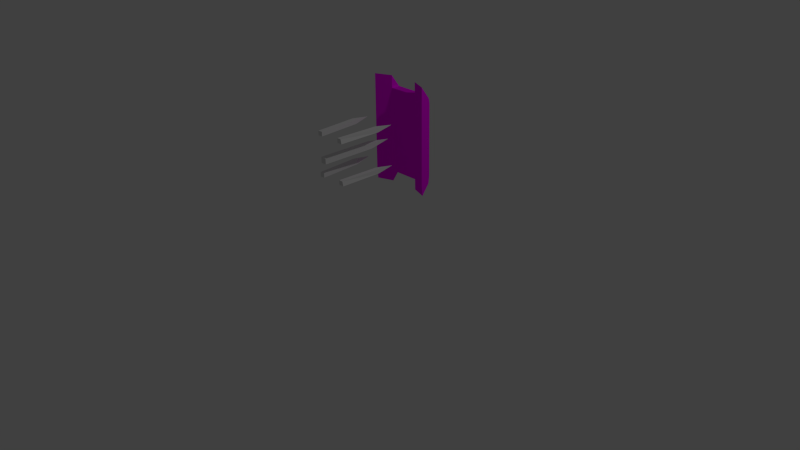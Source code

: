 # Source: Piller_spike_trap.blend  (saved by Blender 2.76.0; exported with 4.5.12 LTS)
import bpy
from mathutils import Matrix  # noqa: F401  (used for matrix-valued properties, if any)

bpy.ops.wm.read_factory_settings(use_empty=True)
scene = bpy.context.scene
scene.name = 'Scene'

# ---- collections
col_collection_1 = bpy.data.collections.new('Collection 1'); scene.collection.children.link(col_collection_1)

# ---- images (referenced by path relative to the original .blend; pixels are not part of the script)
import os
ASSET_DIR = os.environ.get("B2B_ASSET_DIR", "")  # directory of the original .blend (textures are referenced by path, not embedded)
HERE = os.path.dirname(os.path.abspath(__file__))  # packed textures are extracted next to this script under _unpacked/

def load_image(name, relpath, width, height, colorspace="sRGB"):
    """Load a texture the original file referenced (path relative to the .blend, or extracted next to this script)."""
    p = next((c for c in (os.path.join(HERE, relpath), os.path.join(ASSET_DIR, relpath)) if relpath and os.path.exists(c)), "")
    if p:
        img = bpy.data.images.load(p, check_existing=True)
        img.name = name
    else:  # same state as the original file: an image datablock whose file is absent (Cycles renders it pink)
        img = bpy.data.images.new(name, width, height)
        img.source = "FILE"
        img.filepath = "//" + (relpath or name)
    img.colorspace_settings.name = colorspace
    return img
img_stone_tile_2_psd = load_image('Stone_tile_2.psd', 'Materials/Stone_tile_2.psd', 1024, 1024, 'sRGB')

# ---- materials (node trees are filled in below, after node groups)
mat_spikes = bpy.data.materials.new('Spikes')
mat_spikes.alpha_threshold = 0.0
mat_spikes.use_transparent_shadow = False
mat_spikes.roughness = 0.5
mat_spikes.line_color = (0.0, 0.0, 0.0, 1.0)
mat_wall_spike_trap = bpy.data.materials.new('wall_spike_trap')
mat_wall_spike_trap.alpha_threshold = 0.0
mat_wall_spike_trap.use_transparent_shadow = False
mat_wall_spike_trap.roughness = 0.5
mat_wall_spike_trap.line_color = (0.0, 0.0, 0.0, 1.0)

# ---- material node trees
mat_wall_spike_trap.use_nodes = True; mat_wall_spike_trap.node_tree.nodes.clear()
_N = mat_wall_spike_trap.node_tree.nodes; _L = mat_wall_spike_trap.node_tree.links
n0 = _N.new('ShaderNodeOutputMaterial'); n0.name = 'Material Output'; n0.location = (300, 300)
n1 = _N.new('ShaderNodeBsdfDiffuse'); n1.name = 'Diffuse BSDF'; n1.location = (10, 300)
n2 = _N.new('ShaderNodeTexImage'); n2.name = 'Image Texture'; n2.location = (-180, 300)
n2.width = 140
n2.image = img_stone_tile_2_psd
_L.new(n1.outputs[0], n0.inputs[0])
_L.new(n2.outputs[0], n1.inputs[0])
n0.is_active_output = True

# ---- world
world_world = bpy.data.worlds.new('World'); scene.world = world_world
world_world.color = (0.05088, 0.05088, 0.05088)
world_world.use_sun_shadow = False
world_world.sun_shadow_jitter_overblur = 0.0
world_world.cycles.sampling_method = 'MANUAL'
world_world.cycles.sample_map_resolution = 256

# ---- cameras
cam_camera = bpy.data.cameras.new('Camera')
cam_camera.clip_end = 100.0
cam_camera.lens = 35.0
cam_camera.sensor_width = 32.0
cam_camera.sensor_height = 18.0
cam_camera.ortho_scale = 7.314
cam_camera.dof.focus_distance = 0.0
cam_camera.dof.aperture_fstop = 128.0

# ---- lights
light_lamp = bpy.data.lights.new('Lamp', 'POINT')
light_lamp.transmission_factor = 0.0
light_lamp.cutoff_distance = 30.0
light_lamp.energy = 100.0
light_lamp.shadow_buffer_clip_start = 1.001
light_lamp.shadow_soft_size = 0.1
light_lamp.shadow_maximum_resolution = 0.006
light_lamp.use_absolute_resolution = True
light_lamp.cycles.use_multiple_importance_sampling = False

# ---- meshes
me_cube_009 = bpy.data.meshes.new('Cube.009')
me_cube_009.from_pydata([(-0.1313, -0.2782, 0.2736), (-0.1735, -0.2782, -0.2835), (-0.2325, -0.2782, -0.2791), (-0.1903, -0.2782, 0.2781), (-0.1313, -0.336, 0.2736), (-0.1735, -0.336, -0.2835), (-0.2325, -0.336, -0.2791), (-0.1903, -0.336, 0.2781), (-0.2206, -0.3071, -0.5142), (0.2118, -0.2782, 0.2776), (0.2294, -0.2782, -0.2809), (0.1702, -0.2782, -0.2828), (0.1526, -0.2782, 0.2757), (0.2246, -0.336, 0.2776), (0.2294, -0.336, -0.2809), (0.1702, -0.336, -0.2828), (0.1526, -0.336, 0.2757), (0.2071, -0.3071, -0.5153), (-0.1313, 0.2448, 0.2736), (-0.1735, 0.2448, -0.2835), (-0.2325, 0.2448, -0.2791), (-0.1903, 0.2448, 0.2781), (-0.1313, 0.187, 0.2736), (-0.1735, 0.187, -0.2835), (-0.2325, 0.187, -0.2791), (-0.1903, 0.187, 0.2781), (-0.2206, 0.2159, -0.5142), (0.2118, 0.2448, 0.2776), (0.2294, 0.2448, -0.2809), (0.1702, 0.2448, -0.2828), (0.1526, 0.2448, 0.2757), (0.2246, 0.187, 0.2776), (0.2294, 0.187, -0.2809), (0.1702, 0.187, -0.2828), (0.1526, 0.187, 0.2757), (0.2071, 0.2159, -0.5153), (0.03568, -0.01452, 0.3708), (0.03812, -0.01452, -0.3439), (-0.03757, -0.01452, -0.3441), (-0.04001, -0.01452, 0.3706), (0.03568, -0.08843, 0.3708), (0.03812, -0.08843, -0.3439), (-0.03757, -0.08843, -0.3441), (-0.04001, -0.08843, 0.3706), (0.001294, -0.05147, -0.6427)], [], [(0, 1, 2, 3), (4, 7, 6, 5), (0, 4, 5, 1), (2, 6, 7, 3), (4, 0, 3, 7), (6, 2, 8), (1, 5, 8), (2, 1, 8), (5, 6, 8), (9, 10, 11, 12), (13, 16, 15, 14), (9, 13, 14, 10), (11, 15, 16, 12), (13, 9, 12, 16), (15, 11, 17), (10, 14, 17), (11, 10, 17), (14, 15, 17), (18, 19, 20, 21), (22, 25, 24, 23), (18, 22, 23, 19), (20, 24, 25, 21), (22, 18, 21, 25), (24, 20, 26), (19, 23, 26), (20, 19, 26), (23, 24, 26), (27, 28, 29, 30), (31, 34, 33, 32), (27, 31, 32, 28), (29, 33, 34, 30), (31, 27, 30, 34), (33, 29, 35), (28, 32, 35), (29, 28, 35), (32, 33, 35), (36, 37, 38, 39), (40, 43, 42, 41), (36, 40, 41, 37), (38, 42, 43, 39), (40, 36, 39, 43), (42, 38, 44), (37, 41, 44), (38, 37, 44), (41, 42, 44)])
me_cube_009.materials.append(mat_spikes)
me_cube_009.use_remesh_preserve_volume = False
me_cube_009.use_remesh_preserve_attributes = False
me_cube_009.use_mirror_vertex_groups = False
me_cube_009.update()
me_cube = bpy.data.meshes.new('Cube')
me_cube.from_pydata([(-1.0, -1.0, -1.0), (-1.0, -0.05309, -1.0), (-1.0, -1.0, 1.0), (-1.0, -0.0531, 1.0), (0.0, -0.1152, -1.0), (-2.045, -1.699, -1.0), (-2.045, -0.7525, -1.0), (-2.045, -1.699, 1.0), (-2.045, -0.7525, 1.0), (-1.022, 0.1733, -0.8529), (-1.022, 0.1733, 0.8529), (-1.886, -0.4046, -0.8529), (-1.886, -0.4046, 0.8529), (-0.6464, -0.6106, 0.469), (-0.7119, -0.6482, 0.5417), (-1.155, -0.9017, 0.479), (-1.072, -0.8541, 0.5488), (-0.888, -0.7491, 0.5747), (-0.888, -0.7492, -0.566), (-1.079, -0.8586, -0.5397), (-0.7042, -0.644, -0.533), (-0.9044, -0.7277, -0.4856), (-0.7298, -0.6583, 0.3992), (-0.9044, -0.7277, 0.4801), (-1.089, -0.8641, 0.4063), (-0.9133, -0.7633, 0.3732), (-1.166, -0.9079, -0.4696), (-1.097, -0.8684, -0.3967), (-0.6355, -0.6044, -0.46), (-0.7222, -0.6538, -0.3899), (-0.9133, -0.7631, -0.3637), (-0.8076, 0.1666, -0.5332), (-0.7635, 0.2144, -0.553), (-0.8153, 0.1624, 0.5414), (-0.7709, 0.2104, 0.5605), (-1.27, -0.04233, -0.5641), (-1.182, -0.04802, -0.54), (-1.263, -0.03814, 0.5719), (-1.175, -0.04347, 0.5485), (-1.0, 0.116, 0.6087), (-0.9914, 0.06153, 0.5745), (-0.9913, 0.06132, -0.5662), (-1.0, 0.1157, -0.6008), (-0.6916, 0.283, 0.4677), (-0.7497, 0.2, 0.4687), (-1.258, -0.09113, 0.4787), (-1.342, -0.0894, 0.5039), (-0.8385, 0.199, 0.3448), (-0.8331, 0.1523, 0.3989), (-1.193, -0.05353, 0.406), (-1.199, -0.007421, 0.3496), (-1.017, 0.04731, 0.3729), (-1.023, 0.09373, 0.3187), (-1.206, -0.01109, -0.3404), (-1.2, -0.05785, -0.397), (-1.023, 0.09387, -0.3096), (-1.017, 0.04742, -0.3639), (-0.8255, 0.1568, -0.3902), (-0.832, 0.2029, -0.3358), (-1.269, -0.09738, -0.4699), (-1.354, -0.09646, -0.4942), (-0.6794, 0.29, -0.4594), (-0.7389, 0.2061, -0.4603), (1.0, -1.0, -1.0), (1.0, -0.05309, -1.0), (1.0, -1.0, 1.0), (1.0, -0.0531, 1.0), (0.0, -1.0, -1.0), (0.0, -0.1152, 1.0), (0.0, -1.0, 0.9991), (2.045, -1.699, -1.0), (2.045, -0.7525, -1.0), (2.045, -1.699, 1.0), (2.045, -0.7525, 1.0), (0.0, 0.2354, -0.8529), (1.022, 0.1733, -0.8529), (1.022, 0.1733, 0.8529), (0.0, 0.2354, 0.8529), (1.886, -0.4046, -0.8529), (1.886, -0.4046, 0.8529), (0.6464, -0.6106, 0.469), (0.7119, -0.6482, 0.5417), (1.155, -0.9017, 0.479), (1.072, -0.8541, 0.5488), (0.888, -0.7491, 0.5747), (0.888, -0.7492, -0.566), (1.079, -0.8586, -0.5397), (0.7042, -0.644, -0.533), (0.9044, -0.7277, -0.4856), (0.7298, -0.6583, 0.3992), (0.9044, -0.7277, 0.4801), (1.089, -0.8641, 0.4063), (0.9133, -0.7633, 0.3732), (1.166, -0.9079, -0.4696), (1.097, -0.8684, -0.3967), (0.6355, -0.6044, -0.46), (0.7222, -0.6538, -0.3899), (0.9133, -0.7631, -0.3637), (0.8076, 0.1666, -0.5332), (0.7635, 0.2144, -0.553), (0.8153, 0.1624, 0.5414), (0.7709, 0.2104, 0.5605), (1.27, -0.04233, -0.5641), (1.182, -0.04802, -0.54), (1.263, -0.03814, 0.5719), (1.175, -0.04347, 0.5485), (1.0, 0.116, 0.6087), (0.9914, 0.06153, 0.5745), (0.9913, 0.06132, -0.5662), (1.0, 0.1157, -0.6008), (0.6916, 0.283, 0.4677), (0.7497, 0.2, 0.4687), (1.258, -0.09113, 0.4787), (1.342, -0.0894, 0.5039), (0.8385, 0.199, 0.3448), (0.8331, 0.1523, 0.3989), (1.193, -0.05353, 0.406), (1.199, -0.007421, 0.3496), (1.017, 0.04731, 0.3729), (1.023, 0.09373, 0.3187), (1.206, -0.01109, -0.3404), (1.2, -0.05785, -0.397), (1.023, 0.09387, -0.3096), (1.017, 0.04742, -0.3639), (0.8255, 0.1568, -0.3902), (0.832, 0.2029, -0.3358), (1.269, -0.09738, -0.4699), (1.354, -0.09646, -0.4942), (0.6794, 0.29, -0.4594), (0.7389, 0.2061, -0.4603), (2.045, -0.7525, 0.1342), (-2.045, -0.7525, 0.1315), (-1.886, -0.4046, 0.1316), (1.023, 0.0938, 0.1334), (1.886, -0.4046, 0.1341), (-1.023, 0.0938, 0.1323), (-1.886, -0.4046, -0.1592), (-1.023, 0.09385, -0.1554), (2.045, -0.7525, -0.1707), (1.886, -0.4046, -0.167), (-2.045, -0.7525, -0.1622), (1.023, 0.09385, -0.1589), (2.045, -0.7525, -0.009604), (-2.045, -0.7525, -0.007049), (-1.886, -0.4046, -0.005576), (1.023, 0.09382, -0.004467), (1.886, -0.4046, -0.007933), (-1.023, 0.09382, -0.0034), (0.2345, -0.6327, 0.06972), (-7.365e-06, -0.6331, 0.1028), (-0.2345, -0.6327, 0.06972), (-6.94e-07, -0.6304, -0.1229), (0.2345, -0.6308, -0.08989), (-0.2345, -0.6308, -0.08989), (-2.964e-07, -0.6936, -0.003942), (0.3316, -0.6318, -0.01008), (-0.3316, -0.6318, -0.01008), (0.2345, 0.1217, 0.07018), (0.2517, 0.2619, 0.1026), (-7.124e-06, 0.1213, 0.1032), (-6.771e-06, 0.2719, 0.1381), (-0.2521, 0.2619, 0.1023), (-0.2345, 0.1217, 0.07018), (-5.481e-07, 0.2744, -0.1574), (-4.533e-07, 0.1239, -0.1225), (0.2345, 0.1236, -0.08943), (0.2486, 0.2639, -0.1223), (-0.2486, 0.2638, -0.1222), (-0.2345, 0.1236, -0.08944), (0.3859, 0.2617, -0.00923), (0.3316, 0.1226, -0.009628), (-0.3316, 0.1226, -0.00963), (-0.3858, 0.2618, -0.009155), (-1.0, -1.0, -1.254), (-2.045, -1.601, -1.254), (1.0, -0.9886, -1.254), (2.045, -1.597, -1.254), (-1.0, -1.0, 1.293), (-2.045, -1.699, 1.293), (1.0, -1.0, 1.293), (2.045, -1.699, 1.293)], [], [(4, 67, 0, 1), (68, 3, 2, 69), (67, 69, 2, 0), (7, 2, 177, 178), (8, 3, 10, 12), (5, 7, 8, 131, 143, 140, 6), (0, 2, 7, 5), (4, 1, 9, 74), (35, 42, 9, 11), (3, 68, 77, 10), (1, 6, 11, 9), (33, 44, 13, 14), (39, 37, 12, 10), (57, 62, 28, 29), (44, 48, 22, 13), (59, 54, 27, 26), (62, 31, 20, 28), (51, 49, 24, 25), (48, 51, 25, 22), (77, 34, 39, 10), (36, 59, 26, 19), (9, 42, 32, 74), (40, 33, 14, 17), (45, 38, 16, 15), (28, 20, 18, 21), (21, 18, 19, 26), (14, 13, 23, 17), (17, 23, 15, 16), (23, 25, 24, 15), (13, 22, 25, 23), (30, 21, 26, 27), (29, 28, 21, 30), (49, 45, 15, 24), (41, 36, 19, 18), (38, 40, 17, 16), (54, 56, 30, 27), (137, 55, 53, 136), (163, 166, 125, 128, 99, 74), (56, 57, 29, 30), (172, 167, 137, 147), (44, 33, 34, 43), (46, 37, 38, 45), (40, 38, 37, 39), (42, 35, 36, 41), (33, 40, 39, 34), (32, 42, 41, 31), (48, 44, 43, 47), (50, 46, 45, 49), (52, 50, 49, 51), (47, 52, 51, 48), (60, 53, 54, 59), (62, 57, 58, 61), (56, 54, 53, 55), (57, 56, 55, 58), (35, 60, 59, 36), (31, 62, 61, 32), (31, 41, 18, 20), (142, 146, 134, 130), (68, 69, 65, 66), (67, 63, 65, 69), (73, 79, 76, 66), (70, 71, 138, 142, 130, 73, 72), (63, 70, 72, 65), (158, 133, 145, 169), (102, 78, 75, 109), (66, 76, 77, 68), (71, 78, 139, 138), (64, 75, 78, 71), (100, 81, 80, 111), (106, 76, 79, 104), (124, 96, 95, 129), (111, 80, 89, 115), (126, 93, 94, 121), (129, 95, 87, 98), (118, 92, 91, 116), (115, 89, 92, 118), (77, 76, 106, 101), (103, 86, 93, 126), (75, 74, 99, 109), (107, 84, 81, 100), (112, 82, 83, 105), (95, 88, 85, 87), (88, 93, 86, 85), (81, 84, 90, 80), (84, 83, 82, 90), (90, 82, 91, 92), (80, 90, 92, 89), (97, 94, 93, 88), (96, 97, 88, 95), (116, 91, 82, 112), (108, 85, 86, 103), (105, 83, 84, 107), (121, 94, 97, 123), (133, 134, 146, 145), (164, 168, 153, 151), (123, 97, 96, 124), (169, 145, 141, 166), (111, 110, 101, 100), (113, 112, 105, 104), (107, 106, 104, 105), (109, 108, 103, 102), (100, 101, 106, 107), (99, 98, 108, 109), (115, 114, 110, 111), (117, 116, 112, 113), (119, 118, 116, 117), (114, 115, 118, 119), (127, 126, 121, 120), (129, 128, 125, 124), (123, 122, 120, 121), (124, 125, 122, 123), (102, 103, 126, 127), (98, 99, 128, 129), (98, 87, 85, 108), (4, 64, 63, 67), (4, 74, 75, 64), (162, 159, 149, 150), (77, 101, 110, 114, 158, 160), (119, 117, 134, 133), (141, 139, 120, 122), (131, 8, 12, 132), (171, 162, 150, 156), (143, 131, 132, 144), (168, 171, 156, 153), (166, 141, 122, 125), (130, 134, 79, 73), (170, 165, 152, 155), (132, 12, 37, 46, 50), (78, 102, 127, 120, 139), (134, 117, 113, 104, 79), (159, 157, 148, 149), (138, 139, 146, 142), (145, 146, 139, 141), (163, 74, 32, 61, 58, 167), (52, 135, 132, 50), (165, 164, 151, 152), (47, 161, 135, 52), (147, 137, 136, 144), (154, 155, 152, 151), (154, 151, 153, 156), (149, 154, 156, 150), (149, 148, 155, 154), (161, 172, 147, 135), (167, 58, 55, 137), (114, 119, 133, 158), (77, 160, 161, 47, 43, 34), (170, 157, 158, 169), (172, 161, 162, 171), (157, 159, 160, 158), (159, 162, 161, 160), (166, 163, 164, 165), (163, 167, 168, 164), (165, 170, 169, 166), (167, 172, 171, 168), (157, 170, 155, 148), (64, 71, 176, 175), (63, 64, 175), (0, 5, 174, 173), (6, 1, 173, 174), (70, 63, 175, 176), (1, 0, 173), (5, 6, 174), (71, 70, 176), (73, 66, 179, 180), (3, 8, 178, 177), (72, 73, 180), (65, 72, 180, 179), (2, 3, 177), (66, 65, 179), (8, 7, 178), (6, 140, 136, 11), (11, 136, 53, 60, 35), (135, 147, 144, 132), (140, 143, 144, 136)])
_uv = me_cube.uv_layers.new(name='UVMap')
_uv.uv.foreach_set('vector', [0.323, 0.2714, 0.44, 0.2729, 0.4398, 0.4033, 0.3147, 0.4018, 0.305, 0.3876, 0.2968, 0.2565, 0.422, 0.2565, 0.422, 0.3876, 0.832, 0.2784, 0.5664, 0.2784, 0.5701, 0.1687, 0.8359, 0.1687, 0.4337, 0.261, 0.4338, 0.3614, 0.4101, 0.3614, 0.41, 0.261, 0.05514, 0.9493, 0.3707, 0.8518, 0.3678, 0.9903, 0.001838, 0.991, 0.2483, 0.143, 0.2483, 0.8578, 0.03875, 0.8578, 0.03875, 0.5287, 0.03875, 0.4798, 0.03875, 0.4287, 0.03875, 0.143, 0.5957, 0.3614, 0.4338, 0.3614, 0.4337, 0.261, 0.5956, 0.261, 0.5023, 0.1565, 0.372, 0.09644, 0.3667, 0.006268, 0.5, 0.003841, 0.8286, 0.7951, 0.8495, 0.7145, 0.9935, 0.7139, 0.9938, 0.9788, 0.3707, 0.8518, 0.5012, 0.8157, 0.5012, 0.9985, 0.3678, 0.9903, 0.372, 0.09644, 0.05812, 0.08277, 0.004035, 0.007283, 0.3667, 0.006268, 0.7286, 0.2356, 0.7216, 0.2375, 0.7221, 0.1631, 0.7291, 0.1612, 0.1583, 0.7145, 0.1794, 0.793, 0.01906, 0.9789, 0.01877, 0.714, 0.775, 0.6594, 0.7841, 0.6566, 0.7841, 0.731, 0.775, 0.7338, 0.5559, 0.7461, 0.5641, 0.7487, 0.5641, 0.8233, 0.5559, 0.8206, 0.4632, 0.6072, 0.47, 0.6058, 0.47, 0.6793, 0.4632, 0.6807, 0.2886, 0.7226, 0.2819, 0.7205, 0.2819, 0.646, 0.2886, 0.648, 0.5823, 0.7558, 0.5998, 0.7632, 0.5998, 0.8378, 0.5823, 0.8304, 0.5641, 0.7487, 0.5823, 0.7558, 0.5823, 0.8304, 0.5641, 0.8233, 0.01887, 0.4622, 0.1858, 0.65, 0.1583, 0.7145, 0.01877, 0.714, 0.2447, 0.7056, 0.236, 0.7014, 0.236, 0.6268, 0.2447, 0.631, 0.9935, 0.7139, 0.8495, 0.7145, 0.8221, 0.6478, 0.9936, 0.4621, 0.7464, 0.2289, 0.7286, 0.2356, 0.7291, 0.1612, 0.7469, 0.1545, 0.7721, 0.217, 0.7644, 0.2211, 0.7649, 0.1467, 0.7726, 0.1425, 0.761, 0.4051, 0.7534, 0.3988, 0.748, 0.38, 0.7553, 0.3785, 0.7553, 0.3785, 0.748, 0.38, 0.748, 0.3598, 0.7534, 0.35, 0.6108, 0.7521, 0.6184, 0.7461, 0.6141, 0.7717, 0.6054, 0.77, 0.6054, 0.77, 0.6141, 0.7717, 0.6108, 0.7989, 0.6054, 0.7894, 0.6141, 0.7717, 0.6237, 0.7749, 0.6184, 0.7929, 0.6108, 0.7989, 0.6184, 0.7461, 0.6237, 0.7555, 0.6237, 0.7749, 0.6141, 0.7717, 0.7664, 0.3752, 0.7553, 0.3785, 0.7534, 0.35, 0.761, 0.3564, 0.7664, 0.3954, 0.761, 0.4051, 0.7553, 0.3785, 0.7664, 0.3752, 0.6657, 0.7315, 0.6589, 0.7301, 0.6589, 0.6566, 0.6657, 0.6579, 0.2637, 0.7135, 0.2447, 0.7056, 0.2447, 0.631, 0.2637, 0.6389, 0.7644, 0.2211, 0.7464, 0.2289, 0.7469, 0.1545, 0.7649, 0.1467, 0.7379, 0.6749, 0.7559, 0.6669, 0.7559, 0.7413, 0.7379, 0.7493, 0.595, 0.722, 0.6831, 0.722, 0.7007, 0.7765, 0.5974, 0.9789, 0.5961, 0.4583, 0.5762, 0.3996, 0.6983, 0.2654, 0.7688, 0.2934, 0.8223, 0.2807, 0.9936, 0.4621, 0.7559, 0.6669, 0.775, 0.6594, 0.775, 0.7338, 0.7559, 0.7413, 0.5114, 0.5523, 0.576, 0.5191, 0.595, 0.722, 0.5081, 0.7221, 0.3344, 0.6726, 0.3276, 0.6795, 0.3258, 0.6741, 0.3344, 0.6648, 0.3311, 0.733, 0.3248, 0.7245, 0.3269, 0.7172, 0.3335, 0.726, 0.7464, 0.2289, 0.7644, 0.2211, 0.7726, 0.2229, 0.7468, 0.2343, 0.2636, 0.7189, 0.2367, 0.7073, 0.2447, 0.7056, 0.2637, 0.7135, 0.7286, 0.2356, 0.7464, 0.2289, 0.7468, 0.2343, 0.7241, 0.2397, 0.2866, 0.7245, 0.2636, 0.7189, 0.2637, 0.7135, 0.2819, 0.7205, 0.4632, 0.7214, 0.4632, 0.7128, 0.4697, 0.7072, 0.4697, 0.7224, 0.4676, 0.7279, 0.4676, 0.7438, 0.4632, 0.7374, 0.4633, 0.7301, 0.3484, 0.6995, 0.3455, 0.718, 0.3402, 0.7191, 0.3433, 0.7006, 0.3459, 0.6802, 0.3484, 0.6995, 0.3433, 0.7006, 0.3409, 0.6814, 0.2901, 0.7301, 0.2901, 0.7456, 0.2855, 0.7434, 0.2855, 0.7362, 0.4632, 0.6959, 0.4632, 0.6872, 0.4697, 0.6863, 0.4697, 0.7017, 0.412, 0.7006, 0.4151, 0.7199, 0.4098, 0.7187, 0.407, 0.6995, 0.4145, 0.6805, 0.412, 0.7006, 0.407, 0.6995, 0.4094, 0.6795, 0.4307, 0.7253, 0.4242, 0.7343, 0.4219, 0.7271, 0.4284, 0.718, 0.4278, 0.6787, 0.421, 0.6715, 0.4209, 0.6635, 0.4296, 0.6733, 0.2819, 0.7205, 0.2637, 0.7135, 0.2637, 0.6389, 0.2819, 0.646, 0.005178, 0.4917, 0.05409, 0.4925, 0.05409, 0.5633, 0.005178, 0.5633, 0.305, 0.3876, 0.422, 0.3876, 0.422, 0.5186, 0.2968, 0.5186, 0.832, 0.2784, 0.8282, 0.388, 0.5624, 0.388, 0.5664, 0.2784, 0.938, 0.94, 0.9882, 0.9848, 0.6345, 0.9903, 0.6317, 0.8518, 0.2459, 0.8895, 0.02315, 0.8896, 0.02315, 0.5737, 0.02315, 0.5124, 0.02315, 0.4576, 0.02315, 0.1279, 0.2459, 0.1279, 0.6871, 0.6827, 0.5852, 0.6824, 0.5856, 0.5231, 0.6875, 0.5234, 0.4476, 0.3991, 0.4302, 0.2166, 0.509, 0.2166, 0.5115, 0.3668, 0.8274, 0.1464, 0.9925, 0.0004079, 0.9925, 0.2232, 0.8483, 0.2219, 0.6317, 0.8518, 0.6345, 0.9903, 0.5012, 0.9985, 0.5012, 0.8157, 0.005178, 0.01049, 0.05409, 0.0838, 0.05409, 0.4132, 0.005178, 0.4114, 0.6362, 0.08886, 0.6327, 0.005343, 0.9893, -0.001505, 0.941, 0.0696, 0.6515, 0.6708, 0.6505, 0.7383, 0.6438, 0.733, 0.6448, 0.6655, 0.1566, 0.2219, 0.01692, 0.2232, 0.01699, 0.0004079, 0.1776, 0.1481, 0.6878, 0.6593, 0.6878, 0.734, 0.68, 0.7313, 0.68, 0.6566, 0.2799, 0.7323, 0.2799, 0.8068, 0.2717, 0.8095, 0.2717, 0.7349, 0.7324, 0.6775, 0.7324, 0.7521, 0.7248, 0.7487, 0.7248, 0.6741, 0.2886, 0.5256, 0.2886, 0.6001, 0.2819, 0.6022, 0.2819, 0.5276, 0.2536, 0.742, 0.2536, 0.8166, 0.236, 0.824, 0.236, 0.7494, 0.2717, 0.7349, 0.2717, 0.8095, 0.2536, 0.8166, 0.2536, 0.742, 0.01887, 0.4622, 0.01906, 0.2228, 0.1586, 0.222, 0.1861, 0.2794, 0.2447, 0.5426, 0.2447, 0.6172, 0.236, 0.6213, 0.236, 0.5468, 0.9938, 0.2226, 0.9936, 0.4621, 0.8223, 0.2807, 0.8498, 0.222, 0.7482, 0.3327, 0.7527, 0.2582, 0.7693, 0.2658, 0.7647, 0.3403, 0.7216, 0.3197, 0.7262, 0.2452, 0.7349, 0.2497, 0.7303, 0.3242, 0.7433, 0.7961, 0.7486, 0.7781, 0.7563, 0.7779, 0.7509, 0.7918, 0.7486, 0.7781, 0.7509, 0.7548, 0.7563, 0.7626, 0.7563, 0.7779, 0.6505, 0.7383, 0.6533, 0.7523, 0.6445, 0.7508, 0.6438, 0.733, 0.6533, 0.7523, 0.6507, 0.7667, 0.6441, 0.7732, 0.6445, 0.7508, 0.6445, 0.7508, 0.6441, 0.7732, 0.6374, 0.7679, 0.6345, 0.754, 0.6438, 0.733, 0.6445, 0.7508, 0.6345, 0.754, 0.6372, 0.7395, 0.7379, 0.773, 0.7433, 0.7591, 0.7509, 0.7548, 0.7486, 0.7781, 0.7379, 0.7883, 0.7379, 0.773, 0.7486, 0.7781, 0.7433, 0.7961, 0.4632, 0.6003, 0.4632, 0.5254, 0.47, 0.5231, 0.47, 0.598, 0.2637, 0.5347, 0.2637, 0.6092, 0.2447, 0.6172, 0.2447, 0.5426, 0.7303, 0.3242, 0.7349, 0.2497, 0.7527, 0.2582, 0.7482, 0.3327, 0.7248, 0.6741, 0.7248, 0.7487, 0.7064, 0.7412, 0.7064, 0.6666, 0.4284, 0.2166, 0.4281, 0.0004079, 0.5093, 0.0004079, 0.5073, 0.2166, 0.5144, 0.6707, 0.5362, 0.671, 0.5362, 0.7399, 0.5144, 0.7395, 0.7064, 0.6666, 0.7064, 0.7412, 0.6878, 0.734, 0.6878, 0.6593, 0.5115, 0.3668, 0.509, 0.2166, 0.5973, 0.2166, 0.5762, 0.3996, 0.6448, 0.6655, 0.6448, 0.6566, 0.6533, 0.6653, 0.6515, 0.6708, 0.68, 0.7709, 0.6874, 0.7692, 0.6923, 0.7761, 0.6844, 0.7776, 0.7482, 0.3327, 0.748, 0.338, 0.7224, 0.3255, 0.7303, 0.3242, 0.2636, 0.5293, 0.2637, 0.5347, 0.2447, 0.5426, 0.2367, 0.5408, 0.7647, 0.3403, 0.7693, 0.3445, 0.748, 0.338, 0.7482, 0.3327, 0.2866, 0.5236, 0.2819, 0.5276, 0.2637, 0.5347, 0.2636, 0.5293, 0.6382, 0.672, 0.6332, 0.668, 0.6448, 0.6566, 0.6448, 0.6655, 0.6906, 0.7576, 0.6923, 0.763, 0.6874, 0.7692, 0.68, 0.7709, 0.2536, 0.7372, 0.2536, 0.742, 0.236, 0.7494, 0.2361, 0.7446, 0.2719, 0.7301, 0.2717, 0.7349, 0.2536, 0.742, 0.2536, 0.7372, 0.5361, 0.7531, 0.5436, 0.7547, 0.5487, 0.761, 0.5471, 0.7663, 0.6677, 0.7435, 0.674, 0.737, 0.674, 0.7535, 0.6677, 0.7529, 0.7064, 0.6666, 0.7058, 0.6618, 0.7242, 0.6693, 0.7248, 0.6741, 0.6677, 0.7529, 0.674, 0.7535, 0.6653, 0.7662, 0.6589, 0.7656, 0.5408, 0.7463, 0.5487, 0.7478, 0.5436, 0.7547, 0.5361, 0.7531, 0.6589, 0.7429, 0.6614, 0.7377, 0.674, 0.737, 0.6677, 0.7435, 0.2819, 0.5276, 0.2819, 0.6022, 0.2637, 0.6092, 0.2637, 0.5347, 0.323, 0.2714, 0.315, 0.1409, 0.4401, 0.1424, 0.44, 0.2729, 0.5023, 0.1565, 0.5, 0.003841, 0.6327, 0.005343, 0.6362, 0.08886, 0.5691, 0.671, 0.5906, 0.6707, 0.5898, 0.7395, 0.5684, 0.7398, 0.01887, 0.4622, 0.1861, 0.2794, 0.239, 0.2912, 0.3094, 0.2642, 0.4476, 0.3991, 0.4273, 0.4586, 0.3224, 0.2166, 0.3048, 0.1615, 0.4281, 0.0004079, 0.4284, 0.2166, 0.5956, 0.2166, 0.6003, 0.0004079, 0.6994, 0.16, 0.6818, 0.2166, 0.006444, 0.4279, 0.006444, -0.002208, 0.05591, 0.07065, 0.05591, 0.4278, 0.5608, 0.6718, 0.5691, 0.671, 0.5684, 0.7398, 0.5601, 0.7406, 0.006444, 0.4965, 0.006444, 0.4279, 0.05591, 0.4278, 0.05591, 0.4958, 0.5362, 0.671, 0.5453, 0.6719, 0.5453, 0.7408, 0.5362, 0.7399, 0.5762, 0.3996, 0.5973, 0.2166, 0.6834, 0.2166, 0.6983, 0.2654, 0.005178, 0.5633, 0.05409, 0.5633, 0.05409, 0.9214, 0.005178, 0.9947, 0.4834, 0.6719, 0.4925, 0.671, 0.4925, 0.7399, 0.4834, 0.7408, 0.4312, 0.9789, 0.01906, 0.9789, 0.1794, 0.793, 0.2183, 0.8171, 0.3065, 0.7746, 0.9925, 0.0004079, 0.8274, 0.1464, 0.7873, 0.1253, 0.6994, 0.16, 0.6003, 0.0004079, 0.4281, 0.0004079, 0.3048, 0.1615, 0.2165, 0.1282, 0.1776, 0.1481, 0.01699, 0.0004079, 0.5906, 0.6707, 0.6127, 0.671, 0.6119, 0.7398, 0.5898, 0.7395, 0.005178, 0.4114, 0.05409, 0.4132, 0.05409, 0.4925, 0.005178, 0.4917, 0.5073, 0.2166, 0.5093, 0.0004079, 0.6003, 0.0004079, 0.5956, 0.2166, 0.5961, 0.4583, 0.9936, 0.4621, 0.8221, 0.6478, 0.7686, 0.6201, 0.698, 0.6654, 0.576, 0.5191, 0.3241, 0.7221, 0.4306, 0.7221, 0.4312, 0.9789, 0.3065, 0.7746, 0.4925, 0.671, 0.5144, 0.6707, 0.5144, 0.7395, 0.4925, 0.7399, 0.3091, 0.6674, 0.4477, 0.5202, 0.4306, 0.7221, 0.3241, 0.7221, 0.5081, 0.7221, 0.595, 0.722, 0.5974, 0.9789, 0.5096, 0.9789, 0.7318, 0.3801, 0.7277, 0.35, 0.7363, 0.357, 0.7424, 0.3762, 0.7318, 0.3801, 0.7424, 0.3762, 0.7424, 0.3964, 0.7363, 0.4057, 0.7216, 0.3795, 0.7318, 0.3801, 0.7363, 0.4057, 0.7277, 0.3987, 0.7216, 0.3795, 0.7216, 0.3593, 0.7277, 0.35, 0.7318, 0.3801, 0.4477, 0.5202, 0.5114, 0.5523, 0.5081, 0.7221, 0.4306, 0.7221, 0.576, 0.5191, 0.698, 0.6654, 0.6831, 0.722, 0.595, 0.722, 0.3094, 0.2642, 0.3244, 0.2166, 0.4302, 0.2166, 0.4476, 0.3991, 0.01887, 0.4622, 0.4273, 0.4586, 0.4477, 0.5202, 0.3091, 0.6674, 0.2388, 0.6238, 0.1858, 0.65, 0.6224, 0.6718, 0.6127, 0.671, 0.6141, 0.6579, 0.6276, 0.6591, 0.5559, 0.6591, 0.5674, 0.6579, 0.5691, 0.671, 0.5608, 0.6718, 0.6127, 0.671, 0.5906, 0.6707, 0.5905, 0.6566, 0.6141, 0.6579, 0.5906, 0.6707, 0.5691, 0.671, 0.5674, 0.6579, 0.5905, 0.6566, 0.4912, 0.6579, 0.5144, 0.6566, 0.5144, 0.6707, 0.4925, 0.671, 0.5144, 0.6566, 0.5376, 0.6579, 0.5362, 0.671, 0.5144, 0.6707, 0.4925, 0.671, 0.4834, 0.6719, 0.4784, 0.6592, 0.4912, 0.6579, 0.5376, 0.6579, 0.5504, 0.6592, 0.5453, 0.6719, 0.5362, 0.671, 0.6127, 0.671, 0.6224, 0.6718, 0.6216, 0.7406, 0.6119, 0.7398, 0.4725, 0.2771, 0.6626, -0.0005442, 0.8999, -0.004265, 0.7345, 0.2737, 0.5171, 0.7469, 0.5226, 0.6252, 0.551, 0.7469, 0.5957, 0.3614, 0.5956, 0.261, 0.6165, 0.2653, 0.6162, 0.3614, 0.3844, 0.9865, 0.1557, 0.6459, 0.4756, 0.6418, 0.6722, 0.982, 0.5852, 0.6824, 0.6871, 0.6827, 0.6876, 0.703, 0.5897, 0.7031, 0.5915, 0.7474, 0.559, 0.6343, 0.5915, 0.6252, 0.5423, 0.4105, 0.03888, 0.9985, 0.01048, 0.2975, 0.02315, 0.8896, 0.2459, 0.8895, 0.2284, 0.9862, 0.06819, 0.9508, 0.1988, 0.804, 0.2572, 0.7524, 0.1978, 0.9508, 0.09091, 0.1925, 0.1368, 0.003931, 0.2664, 0.003931, 0.1739, 0.1409, 0.2459, 0.1279, 0.02315, 0.1279, 0.2459, 0.01625, 0.6875, 0.5234, 0.5856, 0.5231, 0.5857, 0.4998, 0.6876, 0.5001, 0.9589, 0.1157, 0.996, 0.003931, 0.996, 0.1276, 0.9915, 0.2782, 0.9542, 0.162, 0.9915, 0.1505, 0.02562, 0.8471, 0.2933, 0.805, 0.156, 0.9772, 0.006444, 0.9882, 0.006444, 0.5733, 0.05591, 0.5719, 0.05591, 0.9154, 0.9938, 0.9788, 0.5974, 0.9789, 0.7007, 0.7765, 0.7887, 0.8207, 0.8286, 0.7951, 0.4306, 0.7221, 0.5081, 0.7221, 0.5096, 0.9789, 0.4312, 0.9789, 0.006444, 0.5733, 0.006444, 0.4965, 0.05591, 0.4958, 0.05591, 0.5719])
me_cube.materials.append(mat_wall_spike_trap)
me_cube.use_remesh_preserve_volume = False
me_cube.use_remesh_preserve_attributes = False
me_cube.use_mirror_vertex_groups = False
me_cube.update()
arm_armature_009 = bpy.data.armatures.new('Armature.009')  # bones are not reproduced

# ---- objects
ob_armature = bpy.data.objects.new('Armature', arm_armature_009)
ob_cube_003 = bpy.data.objects.new('Cube.003', me_cube_009)
ob_cube = bpy.data.objects.new('Cube', me_cube)
ob_lamp = bpy.data.objects.new('Lamp', light_lamp)
ob_camera = bpy.data.objects.new('Camera', cam_camera)

# ---- transforms, parenting, visibility, modifiers, constraints
ob_armature.location = (-0.00509, -0.6987, 1.498)
ob_armature.rotation_euler = (-1.571, -0.0, 0.0)
ob_armature.lineart.crease_threshold = 0.0
ob_cube_003.parent = ob_armature
ob_cube_003.matrix_parent_inverse = Matrix(((1.0, 0.0, 0.0, 0.00509), (0.0, -4.371e-08, -1.0, 1.498), (0.0, 1.0, -5.96e-08, 0.3271), (0.0, 0.0, 0.0, 1.0)))
ob_cube_003.location = (-0.01096, 0.02231, 1.549)
ob_cube_003.rotation_euler = (1.571, -6.13e-09, 6.13e-09)
ob_cube_003.lock_rotations_4d = False
ob_cube_003.empty_display_type = 'ARROWS'
ob_cube_003.lineart.crease_threshold = 0.0
_vg = ob_cube_003.vertex_groups.new(name='Group')
for _i, _w in zip([0, 1, 2, 3, 4, 6, 7, 8, 9, 10, 11, 12, 13, 14, 15, 16, 17, 18, 19, 20, 21, 22, 23, 24, 25, 26, 27, 28, 29, 30, 31, 33, 34, 35, 36, 37, 38, 39, 40, 41, 42, 43, 44], [1.0, 1.0, 0.9981, 1.0, 1.0, 0.3619, 1.0, 0.8326, 1.0, 1.0, 1.0, 1.0, 1.0, 0.9985, 1.0, 1.0, 1.0, 1.0, 1.0, 1.0, 1.0, 1.0, 1.0, 1.0, 1.0, 1.0, 1.0, 0.9969, 1.0, 1.0, 1.0, 1.0, 1.0, 1.0, 0.9982, 1.0, 1.0, 0.9998, 0.9982, 1.0, 1.0, 0.9999, 1.0]): _vg.add([_i], _w, 'REPLACE')
_vg = ob_cube_003.vertex_groups.new(name='Bone')
_vg.add([36, 37, 38, 39, 40, 41, 42, 43, 44], 1.0, 'REPLACE')
_vg = ob_cube_003.vertex_groups.new(name='Bone.001')
_vg.add([18, 19, 20, 21, 22, 23, 24, 25, 26], 1.0, 'REPLACE')
_vg = ob_cube_003.vertex_groups.new(name='Bone.002')
_vg.add([0, 1, 2, 3, 4, 5, 6, 7, 8], 1.0, 'REPLACE')
_vg = ob_cube_003.vertex_groups.new(name='Bone.003')
_vg.add([27, 28, 29, 30, 31, 32, 33, 34, 35], 1.0, 'REPLACE')
_vg = ob_cube_003.vertex_groups.new(name='Bone.004')
_vg.add([9, 10, 11, 12, 13, 14, 15, 16, 17], 1.0, 'REPLACE')
_m = ob_cube_003.modifiers.new('Armature', 'ARMATURE')
_m.object = ob_armature
ob_cube.location = (0.0, 0.676, 1.494)
ob_cube.scale = (0.2011, 0.1267, 0.5527)
ob_cube.lock_rotations_4d = False
ob_cube.empty_display_type = 'ARROWS'
ob_cube.lineart.crease_threshold = 0.0
ob_lamp.location = (4.076, 1.005, 5.904)
ob_lamp.rotation_euler = (0.6503, 0.05522, 1.866)
ob_lamp.lock_rotations_4d = False
ob_lamp.empty_display_type = 'ARROWS'
ob_lamp.color = (0.0, 0.0, 0.0, 0.0)
ob_lamp.lineart.crease_threshold = 0.0
ob_camera.location = (7.481, -6.508, 5.344)
ob_camera.rotation_euler = (1.109, 0.01082, 0.8149)
ob_camera.lock_rotations_4d = False
ob_camera.empty_display_type = 'ARROWS'
ob_camera.color = (0.0, 0.0, 0.0, 0.0)
ob_camera.display_type = 'WIRE'
ob_camera.lineart.crease_threshold = 0.0

# ---- collection membership
col_collection_1.objects.link(ob_armature)
col_collection_1.objects.link(ob_cube_003)
col_collection_1.objects.link(ob_cube)
col_collection_1.objects.link(ob_lamp)
col_collection_1.objects.link(ob_camera)

# ---- scene / render settings (as saved in the file)
scene.camera = ob_camera
scene.frame_start = 1; scene.frame_end = 16; scene.frame_set(0)
scene.render.engine = 'BLENDER_EEVEE_NEXT'
scene.render.resolution_percentage = 50
scene.render.dither_intensity = 0.0
scene.cycles.use_denoising = False
scene.cycles.samples = 10
scene.cycles.sampling_pattern = 'TABULATED_SOBOL'
scene.cycles.light_sampling_threshold = 0.0
scene.cycles.use_adaptive_sampling = False
scene.cycles.use_light_tree = False
scene.cycles.blur_glossy = 0.0
scene.cycles.pixel_filter_type = 'GAUSSIAN'
scene.cycles.sample_clamp_indirect = 0.0
scene.view_settings.view_transform = 'Standard'
bpy.context.view_layer.update()
